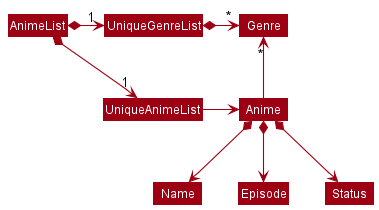

The diagram above was rendered by PlantUML. Its source (embedded in the PNG):
@startuml
!include style.puml
skinparam arrowThickness 1.1
skinparam arrowColor MODEL_COLOR
skinparam classBackgroundColor MODEL_COLOR

AnimeList *-right-> "1" UniqueAnimeList
AnimeList *-right-> "1" UniqueGenreList
UniqueGenreList -[hidden]down- UniqueAnimeList
UniqueGenreList -[hidden]down- UniqueAnimeList

UniqueGenreList *-right-> "*" Genre
UniqueAnimeList -right-> Anime

Anime -up-> "*" Genre

Anime *--> Name
Anime *--> Episode
Anime *--> Status
@enduml